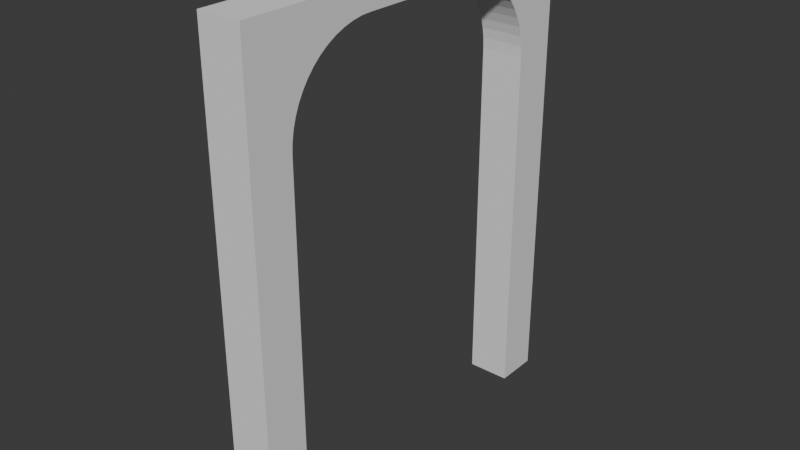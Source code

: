# Source: Arc.blend  (saved by Blender 5.1.30; exported with 4.5.12 LTS)
import bpy
from mathutils import Matrix  # noqa: F401  (used for matrix-valued properties, if any)

bpy.ops.wm.read_factory_settings(use_empty=True)
scene = bpy.context.scene
scene.name = 'Scene'

# ---- collections
col_collection = bpy.data.collections.new('Collection'); scene.collection.children.link(col_collection)

# ---- world
world_world = bpy.data.worlds.new('World'); scene.world = world_world
world_world.use_nodes = True; world_world.node_tree.nodes.clear()
_N = world_world.node_tree.nodes; _L = world_world.node_tree.links
n0 = _N.new('ShaderNodeOutputWorld'); n0.name = 'World Output'; n0.location = (200, 100)
n1 = _N.new('ShaderNodeBackground'); n1.name = 'Background'; n1.location = (-200, 100)
n1.inputs[0].default_value = (0.05088, 0.05088, 0.05088, 1.0)
_L.new(n1.outputs[0], n0.inputs[0])
n0.is_active_output = True
world_world.color = (0.05088, 0.05088, 0.05088)
world_world.sun_shadow_jitter_overblur = 0.0

# ---- meshes
me_cube_011 = bpy.data.meshes.new('Cube.011')
me_cube_011.from_pydata([(-0.04631, -1.269, -0.991), (-0.04631, 2.067, -1.005), (0.3248, -1.269, -0.991), (0.3248, 2.067, -1.005), (-0.04631, -0.8971, 0.3971), (-0.04631, -0.8971, -0.991), (-0.04631, 1.687, 0.3971), (-0.04631, 1.687, -1.005), (0.3248, 1.687, 0.3971), (0.3248, -0.8971, -0.991), (0.3248, -0.8971, 0.3971), (0.3248, 1.687, -1.005), (-0.04631, 2.067, 0.3922), (-0.04631, -1.269, 0.3981), (0.3248, -1.269, 0.3981), (0.3248, 2.067, 0.3922), (-0.04631, -1.269, 2.825), (-0.04631, -1.269, 3.077), (-0.04631, 1.802, 3.077), (-0.04631, 2.067, 3.077), (-0.04631, 2.067, 2.825), (-0.04631, 1.687, 2.1), (-0.04631, 1.682, 2.186), (-0.04631, 1.668, 2.272), (-0.04631, 1.644, 2.355), (-0.04631, 1.61, 2.435), (-0.04631, 1.568, 2.511), (-0.04631, 1.518, 2.582), (-0.04631, 1.46, 2.647), (-0.04631, 1.396, 2.705), (-0.04631, 1.325, 2.755), (-0.04631, 1.249, 2.797), (-0.04631, 1.169, 2.83), (-0.04631, 1.085, 2.854), (-0.04631, 0.9999, 2.869), (-0.04631, 0.9133, 2.873), (-0.04631, -0.1234, 2.873), (-0.04631, -0.21, 2.869), (-0.04631, -0.2955, 2.854), (-0.04631, -0.3789, 2.83), (-0.04631, -0.4591, 2.797), (-0.04631, -0.535, 2.755), (-0.04631, -0.6058, 2.705), (-0.04631, -0.6705, 2.647), (-0.04631, -0.7283, 2.582), (-0.04631, -0.7785, 2.511), (-0.04631, -0.8205, 2.435), (-0.04631, -0.8537, 2.355), (-0.04631, -0.8777, 2.272), (-0.04631, -0.8922, 2.186), (-0.04631, -0.8971, 2.1), (0.3248, 2.067, 3.077), (0.3248, 2.067, 2.825), (0.3248, 1.802, 3.077), (0.3248, -1.269, 2.825), (0.3248, -1.269, 3.077), (0.3248, -0.8971, 2.1), (0.3248, -0.8922, 2.186), (0.3248, -0.8777, 2.272), (0.3248, -0.8537, 2.355), (0.3248, -0.8205, 2.435), (0.3248, -0.7785, 2.511), (0.3248, -0.7283, 2.582), (0.3248, -0.6705, 2.647), (0.3248, -0.6058, 2.705), (0.3248, -0.535, 2.755), (0.3248, -0.4591, 2.797), (0.3248, -0.3789, 2.83), (0.3248, -0.2955, 2.854), (0.3248, -0.21, 2.869), (0.3248, -0.1234, 2.873), (0.3248, 0.9133, 2.873), (0.3248, 0.9999, 2.869), (0.3248, 1.085, 2.854), (0.3248, 1.169, 2.83), (0.3248, 1.249, 2.797), (0.3248, 1.325, 2.755), (0.3248, 1.396, 2.705), (0.3248, 1.46, 2.647), (0.3248, 1.518, 2.582), (0.3248, 1.568, 2.511), (0.3248, 1.61, 2.435), (0.3248, 1.644, 2.355), (0.3248, 1.668, 2.272), (0.3248, 1.682, 2.186), (0.3248, 1.687, 2.1), (-0.04631, 2.067, 2.095), (-0.04631, 2.067, 2.186), (-0.04631, 2.067, 2.271), (-0.04631, 2.067, 2.348), (-0.04631, 2.067, 2.453), (-0.04631, 2.067, 2.561), (-0.04631, -0.1109, 3.077), (-0.04631, 0.8649, 3.077), (-0.04631, 0.9733, 3.077), (-0.04631, 1.085, 3.077), (-0.04631, 1.223, 3.077), (-0.04631, 1.392, 3.077), (-0.04631, 1.591, 3.077), (-0.04631, -1.083, 3.077), (-0.04631, -0.9044, 3.077), (-0.04631, -0.6889, 3.077), (-0.04631, -0.4971, 3.077), (-0.04631, -0.3157, 3.077), (-0.04631, -0.2176, 3.077), (-0.04631, -1.269, 2.101), (-0.04631, -1.269, 2.181), (-0.04631, -1.269, 2.272), (-0.04631, -1.269, 2.353), (-0.04631, -1.269, 2.455), (-0.04631, -1.269, 2.577), (0.3248, -1.269, 2.101), (0.3248, -1.269, 2.181), (0.3248, -1.269, 2.272), (0.3248, -1.269, 2.353), (0.3248, -1.269, 2.455), (0.3248, -1.269, 2.577), (0.3248, -1.083, 3.077), (0.3248, -0.9044, 3.077), (0.3248, -0.6889, 3.077), (0.3248, -0.4971, 3.077), (0.3248, -0.3157, 3.077), (0.3248, -0.2176, 3.077), (0.3248, -0.1109, 3.077), (0.3248, 0.8649, 3.077), (0.3248, 0.9733, 3.077), (0.3248, 1.085, 3.077), (0.3248, 1.223, 3.077), (0.3248, 1.392, 3.077), (0.3248, 1.591, 3.077), (0.3248, 2.067, 2.095), (0.3248, 2.067, 2.186), (0.3248, 2.067, 2.271), (0.3248, 2.067, 2.348), (0.3248, 2.067, 2.453), (0.3248, 2.067, 2.561)], [], [(2, 9, 10, 14), (2, 0, 5, 9), (7, 1, 3, 11), (4, 10, 9, 5), (11, 8, 6, 7), (1, 7, 6, 12), (0, 13, 4, 5), (8, 11, 3, 15), (8, 15, 130, 85), (12, 6, 21, 86), (3, 1, 12, 15), (14, 10, 56, 111), (15, 12, 86, 130), (6, 8, 85, 21), (13, 14, 111, 105), (10, 4, 50, 56), (4, 13, 105, 50), (2, 14, 13, 0), (19, 51, 52, 20), (17, 16, 54, 55), (55, 117, 99, 17), (34, 72, 71, 35), (33, 73, 72, 34), (32, 74, 73, 33), (31, 75, 74, 32), (30, 76, 75, 31), (30, 29, 77, 76), (29, 28, 78, 77), (28, 27, 79, 78), (27, 26, 80, 79), (26, 25, 81, 80), (25, 24, 82, 81), (24, 23, 83, 82), (23, 22, 84, 83), (22, 21, 85, 84), (36, 70, 69, 37), (37, 69, 68, 38), (38, 68, 67, 39), (39, 67, 66, 40), (40, 66, 65, 41), (41, 65, 64, 42), (42, 64, 63, 43), (43, 63, 62, 44), (44, 62, 61, 45), (45, 61, 60, 46), (46, 60, 59, 47), (47, 59, 58, 48), (48, 58, 57, 49), (49, 57, 56, 50), (35, 71, 70, 36), (22, 87, 86, 21), (23, 88, 87, 22), (24, 89, 88, 23), (25, 90, 89, 24), (26, 91, 90, 25), (27, 20, 91, 26), (19, 20, 27, 28), (19, 28, 29, 18), (29, 30, 98, 18), (30, 31, 97, 98), (31, 32, 96, 97), (32, 33, 95, 96), (33, 34, 94, 95), (34, 35, 93, 94), (35, 36, 92, 93), (36, 37, 104, 92), (37, 38, 103, 104), (38, 39, 102, 103), (39, 40, 101, 102), (40, 41, 100, 101), (41, 42, 99, 100), (42, 43, 17, 99), (17, 43, 44, 16), (44, 45, 110, 16), (45, 46, 109, 110), (46, 47, 108, 109), (47, 48, 107, 108), (48, 49, 106, 107), (49, 50, 105, 106), (57, 112, 111, 56), (58, 113, 112, 57), (59, 114, 113, 58), (60, 115, 114, 59), (61, 116, 115, 60), (62, 54, 116, 61), (55, 54, 62, 63), (64, 117, 55, 63), (65, 118, 117, 64), (66, 119, 118, 65), (67, 120, 119, 66), (68, 121, 120, 67), (69, 122, 121, 68), (70, 123, 122, 69), (71, 124, 123, 70), (72, 125, 124, 71), (73, 126, 125, 72), (74, 127, 126, 73), (75, 128, 127, 74), (76, 129, 128, 75), (77, 53, 129, 76), (51, 53, 77, 78), (51, 78, 79, 52), (79, 80, 135, 52), (80, 81, 134, 135), (81, 82, 133, 134), (82, 83, 132, 133), (83, 84, 131, 132), (84, 85, 130, 131), (100, 99, 117, 118), (101, 100, 118, 119), (102, 101, 119, 120), (103, 102, 120, 121), (104, 103, 121, 122), (92, 104, 122, 123), (93, 92, 123, 124), (94, 93, 124, 125), (95, 94, 125, 126), (96, 95, 126, 127), (97, 96, 127, 128), (98, 97, 128, 129), (18, 98, 129, 53), (19, 18, 53, 51), (20, 52, 135, 91), (91, 135, 134, 90), (90, 134, 133, 89), (89, 133, 132, 88), (88, 132, 131, 87), (87, 131, 130, 86), (16, 110, 116, 54), (110, 109, 115, 116), (109, 108, 114, 115), (108, 107, 113, 114), (107, 106, 112, 113), (106, 105, 111, 112)])
_uv = me_cube_011.uv_layers.new(name='UVMap')
_uv.uv.foreach_set('vector', [0.0641, 0.7039, 0.0641, 0.6661, 0.2054, 0.6661, 0.2055, 0.7039, 0.1005, 0.938, 0.1005, 0.9758, 0.06268, 0.9758, 0.06268, 0.938, 0.06268, 0.8837, 0.1014, 0.8837, 0.1014, 0.9214, 0.06268, 0.9214, 0.008301, 0.8504, 0.04607, 0.8504, 0.04607, 0.9917, 0.008301, 0.9917, 0.04607, 0.008301, 0.04607, 0.151, 0.008301, 0.151, 0.008301, 0.008301, 0.4782, 0.008301, 0.4782, 0.04698, 0.3355, 0.04698, 0.336, 0.008301, 0.4768, 0.3478, 0.3354, 0.3478, 0.3355, 0.31, 0.4768, 0.31, 0.2054, 0.4031, 0.06268, 0.4031, 0.06268, 0.3644, 0.2049, 0.3644, 0.2054, 0.4031, 0.2049, 0.3644, 0.3782, 0.3644, 0.3787, 0.4031, 0.336, 0.008301, 0.3355, 0.04698, 0.1622, 0.04698, 0.1627, 0.008301, 0.06268, 0.7583, 0.06268, 0.7206, 0.2049, 0.7206, 0.2049, 0.7583, 0.2055, 0.7039, 0.2054, 0.6661, 0.3787, 0.6661, 0.3788, 0.7039, 0.2049, 0.7583, 0.2049, 0.7206, 0.3782, 0.7206, 0.3782, 0.7583, 0.008301, 0.151, 0.04607, 0.151, 0.04607, 0.3243, 0.008301, 0.3243, 0.2041, 0.8127, 0.2041, 0.7749, 0.3774, 0.7749, 0.3774, 0.8127, 0.04607, 0.8504, 0.008301, 0.8504, 0.008301, 0.6771, 0.04607, 0.6771, 0.3355, 0.31, 0.3354, 0.3478, 0.1621, 0.3478, 0.1622, 0.31, 0.06268, 0.7749, 0.2041, 0.7749, 0.2041, 0.8127, 0.06268, 0.8127, 0.4782, 0.7206, 0.4782, 0.7583, 0.4525, 0.7583, 0.4525, 0.7206, 0.4768, 0.8127, 0.4511, 0.8127, 0.4511, 0.7749, 0.4768, 0.7749, 0.06268, 0.8293, 0.08153, 0.8293, 0.08153, 0.8671, 0.06268, 0.8671, 0.008301, 0.4391, 0.04607, 0.4391, 0.04607, 0.448, 0.008301, 0.448, 0.008301, 0.4303, 0.04607, 0.4303, 0.04607, 0.4391, 0.008301, 0.4391, 0.008301, 0.4215, 0.04607, 0.4215, 0.04607, 0.4303, 0.008301, 0.4303, 0.008301, 0.4126, 0.04607, 0.4126, 0.04607, 0.4215, 0.008301, 0.4215, 0.008301, 0.4038, 0.04607, 0.4038, 0.04607, 0.4126, 0.008301, 0.4126, 0.008301, 0.4038, 0.008301, 0.395, 0.04607, 0.395, 0.04607, 0.4038, 0.008301, 0.395, 0.008301, 0.3861, 0.04607, 0.3861, 0.04607, 0.395, 0.008301, 0.3861, 0.008301, 0.3773, 0.04607, 0.3773, 0.04607, 0.3861, 0.008301, 0.3773, 0.008301, 0.3685, 0.04607, 0.3685, 0.04607, 0.3773, 0.008301, 0.3685, 0.008301, 0.3596, 0.04607, 0.3596, 0.04607, 0.3685, 0.008301, 0.3596, 0.008301, 0.3508, 0.04607, 0.3508, 0.04607, 0.3596, 0.008301, 0.3508, 0.008301, 0.342, 0.04607, 0.342, 0.04607, 0.3508, 0.008301, 0.342, 0.008301, 0.3331, 0.04607, 0.3331, 0.04607, 0.342, 0.008301, 0.3331, 0.008301, 0.3243, 0.04607, 0.3243, 0.04607, 0.3331, 0.008301, 0.5535, 0.04607, 0.5535, 0.04607, 0.5623, 0.008301, 0.5623, 0.008301, 0.5623, 0.04607, 0.5623, 0.04607, 0.5711, 0.008301, 0.5711, 0.008301, 0.5711, 0.04607, 0.5711, 0.04607, 0.58, 0.008301, 0.58, 0.008301, 0.58, 0.04607, 0.58, 0.04607, 0.5888, 0.008301, 0.5888, 0.008301, 0.5888, 0.04607, 0.5888, 0.04607, 0.5976, 0.008301, 0.5976, 0.008301, 0.5976, 0.04607, 0.5976, 0.04607, 0.6065, 0.008301, 0.6065, 0.008301, 0.6065, 0.04607, 0.6065, 0.04607, 0.6153, 0.008301, 0.6153, 0.008301, 0.6153, 0.04607, 0.6153, 0.04607, 0.6241, 0.008301, 0.6241, 0.008301, 0.6241, 0.04607, 0.6241, 0.04607, 0.633, 0.008301, 0.633, 0.008301, 0.633, 0.04607, 0.633, 0.04607, 0.6418, 0.008301, 0.6418, 0.008301, 0.6418, 0.04607, 0.6418, 0.04607, 0.6506, 0.008301, 0.6506, 0.008301, 0.6506, 0.04607, 0.6506, 0.04607, 0.6594, 0.008301, 0.6594, 0.008301, 0.6594, 0.04607, 0.6594, 0.04607, 0.6683, 0.008301, 0.6683, 0.008301, 0.6683, 0.04607, 0.6683, 0.04607, 0.6771, 0.008301, 0.6771, 0.008301, 0.448, 0.04607, 0.448, 0.04607, 0.5535, 0.008301, 0.5535, 0.1534, 0.04748, 0.1534, 0.008301, 0.1627, 0.008301, 0.1622, 0.04698, 0.1447, 0.04896, 0.1448, 0.008301, 0.1534, 0.008301, 0.1534, 0.04748, 0.1362, 0.0514, 0.1369, 0.008301, 0.1448, 0.008301, 0.1447, 0.04896, 0.128, 0.05478, 0.1262, 0.008301, 0.1369, 0.008301, 0.1362, 0.0514, 0.1203, 0.05906, 0.1152, 0.008301, 0.1262, 0.008301, 0.128, 0.05478, 0.1131, 0.06417, 0.08838, 0.008301, 0.1152, 0.008301, 0.1203, 0.05906, 0.06268, 0.008301, 0.08838, 0.008301, 0.1131, 0.06417, 0.1065, 0.07005, 0.06268, 0.008301, 0.1065, 0.07005, 0.1006, 0.07664, 0.06268, 0.03523, 0.1006, 0.07664, 0.09552, 0.08384, 0.06268, 0.05679, 0.06268, 0.03523, 0.09552, 0.08384, 0.09124, 0.09157, 0.06268, 0.07698, 0.06268, 0.05679, 0.09124, 0.09157, 0.08786, 0.09973, 0.06268, 0.09426, 0.06268, 0.07698, 0.08786, 0.09973, 0.08542, 0.1082, 0.06268, 0.1083, 0.06268, 0.09426, 0.08542, 0.1082, 0.08394, 0.1169, 0.06268, 0.1196, 0.06268, 0.1083, 0.08394, 0.1169, 0.08345, 0.1257, 0.06268, 0.1307, 0.06268, 0.1196, 0.08345, 0.1257, 0.08345, 0.2313, 0.06268, 0.23, 0.06268, 0.1307, 0.08345, 0.2313, 0.08394, 0.2401, 0.06268, 0.2408, 0.06268, 0.23, 0.08394, 0.2401, 0.08542, 0.2488, 0.06268, 0.2508, 0.06268, 0.2408, 0.08542, 0.2488, 0.08786, 0.2573, 0.06268, 0.2693, 0.06268, 0.2508, 0.08786, 0.2573, 0.09124, 0.2654, 0.06268, 0.2888, 0.06268, 0.2693, 0.09124, 0.2654, 0.09552, 0.2732, 0.06268, 0.3108, 0.06268, 0.2888, 0.09552, 0.2732, 0.1006, 0.2804, 0.06268, 0.329, 0.06268, 0.3108, 0.1006, 0.2804, 0.1065, 0.2869, 0.06268, 0.3478, 0.06268, 0.329, 0.06268, 0.3478, 0.1065, 0.2869, 0.1131, 0.2928, 0.08838, 0.3478, 0.1131, 0.2928, 0.1203, 0.2979, 0.1136, 0.3478, 0.08838, 0.3478, 0.1203, 0.2979, 0.128, 0.3022, 0.126, 0.3478, 0.1136, 0.3478, 0.128, 0.3022, 0.1362, 0.3056, 0.1364, 0.3478, 0.126, 0.3478, 0.1362, 0.3056, 0.1447, 0.308, 0.1446, 0.3478, 0.1364, 0.3478, 0.1447, 0.308, 0.1534, 0.3095, 0.1539, 0.3478, 0.1446, 0.3478, 0.1534, 0.3095, 0.1622, 0.31, 0.1621, 0.3478, 0.1539, 0.3478, 0.3875, 0.6656, 0.387, 0.7039, 0.3788, 0.7039, 0.3787, 0.6661, 0.3962, 0.6642, 0.3963, 0.7039, 0.387, 0.7039, 0.3875, 0.6656, 0.4047, 0.6617, 0.4045, 0.7039, 0.3963, 0.7039, 0.3962, 0.6642, 0.4129, 0.6583, 0.4149, 0.7039, 0.4045, 0.7039, 0.4047, 0.6617, 0.4206, 0.6541, 0.4273, 0.7039, 0.4149, 0.7039, 0.4129, 0.6583, 0.4278, 0.6489, 0.4525, 0.7039, 0.4273, 0.7039, 0.4206, 0.6541, 0.4782, 0.7039, 0.4525, 0.7039, 0.4278, 0.6489, 0.4344, 0.6431, 0.4403, 0.6365, 0.4782, 0.6851, 0.4782, 0.7039, 0.4344, 0.6431, 0.4454, 0.6293, 0.4782, 0.6669, 0.4782, 0.6851, 0.4403, 0.6365, 0.4496, 0.6215, 0.4782, 0.6449, 0.4782, 0.6669, 0.4454, 0.6293, 0.453, 0.6134, 0.4782, 0.6254, 0.4782, 0.6449, 0.4496, 0.6215, 0.4555, 0.6049, 0.4782, 0.607, 0.4782, 0.6254, 0.453, 0.6134, 0.4569, 0.5962, 0.4782, 0.597, 0.4782, 0.607, 0.4555, 0.6049, 0.4574, 0.5874, 0.4782, 0.5861, 0.4782, 0.597, 0.4569, 0.5962, 0.4574, 0.4819, 0.4782, 0.4868, 0.4782, 0.5861, 0.4574, 0.5874, 0.4569, 0.473, 0.4782, 0.4758, 0.4782, 0.4868, 0.4574, 0.4819, 0.4555, 0.4643, 0.4782, 0.4644, 0.4782, 0.4758, 0.4569, 0.473, 0.453, 0.4559, 0.4782, 0.4504, 0.4782, 0.4644, 0.4555, 0.4643, 0.4496, 0.4477, 0.4782, 0.4331, 0.4782, 0.4504, 0.453, 0.4559, 0.4454, 0.44, 0.4782, 0.4129, 0.4782, 0.4331, 0.4496, 0.4477, 0.4403, 0.4328, 0.4782, 0.3914, 0.4782, 0.4129, 0.4454, 0.44, 0.4782, 0.3644, 0.4782, 0.3914, 0.4403, 0.4328, 0.4344, 0.4262, 0.4782, 0.3644, 0.4344, 0.4262, 0.4278, 0.4203, 0.4525, 0.3644, 0.4278, 0.4203, 0.4206, 0.4152, 0.4256, 0.3644, 0.4525, 0.3644, 0.4206, 0.4152, 0.4129, 0.4109, 0.4147, 0.3644, 0.4256, 0.3644, 0.4129, 0.4109, 0.4047, 0.4075, 0.404, 0.3644, 0.4147, 0.3644, 0.4047, 0.4075, 0.3962, 0.4051, 0.3961, 0.3644, 0.404, 0.3644, 0.3962, 0.4051, 0.3875, 0.4036, 0.3875, 0.3644, 0.3961, 0.3644, 0.3875, 0.4036, 0.3787, 0.4031, 0.3782, 0.3644, 0.3875, 0.3644, 0.09974, 0.8671, 0.08153, 0.8671, 0.08153, 0.8293, 0.09974, 0.8293, 0.1217, 0.8671, 0.09974, 0.8671, 0.09974, 0.8293, 0.1217, 0.8293, 0.1412, 0.8671, 0.1217, 0.8671, 0.1217, 0.8293, 0.1412, 0.8293, 0.1597, 0.8671, 0.1412, 0.8671, 0.1412, 0.8293, 0.1597, 0.8293, 0.1697, 0.8671, 0.1597, 0.8671, 0.1597, 0.8293, 0.1697, 0.8293, 0.1805, 0.8671, 0.1697, 0.8671, 0.1697, 0.8293, 0.1805, 0.8293, 0.2798, 0.8671, 0.1805, 0.8671, 0.1805, 0.8293, 0.2798, 0.8293, 0.2909, 0.8671, 0.2798, 0.8671, 0.2798, 0.8293, 0.2909, 0.8293, 0.3022, 0.8671, 0.2909, 0.8671, 0.2909, 0.8293, 0.3022, 0.8293, 0.3162, 0.8671, 0.3022, 0.8671, 0.3022, 0.8293, 0.3162, 0.8293, 0.3335, 0.8671, 0.3162, 0.8671, 0.3162, 0.8293, 0.3335, 0.8293, 0.3537, 0.8671, 0.3335, 0.8671, 0.3335, 0.8293, 0.3537, 0.8293, 0.3753, 0.8671, 0.3537, 0.8671, 0.3537, 0.8293, 0.3753, 0.8293, 0.4022, 0.8671, 0.3753, 0.8671, 0.3753, 0.8293, 0.4022, 0.8293, 0.4525, 0.7206, 0.4525, 0.7583, 0.4256, 0.7583, 0.4256, 0.7206, 0.4256, 0.7206, 0.4256, 0.7583, 0.4147, 0.7583, 0.4147, 0.7206, 0.4147, 0.7206, 0.4147, 0.7583, 0.404, 0.7583, 0.404, 0.7206, 0.404, 0.7206, 0.404, 0.7583, 0.3961, 0.7583, 0.3961, 0.7206, 0.3961, 0.7206, 0.3961, 0.7583, 0.3875, 0.7583, 0.3875, 0.7206, 0.3875, 0.7206, 0.3875, 0.7583, 0.3782, 0.7583, 0.3782, 0.7206, 0.4511, 0.8127, 0.4259, 0.8127, 0.4259, 0.7749, 0.4511, 0.7749, 0.4259, 0.8127, 0.4134, 0.8127, 0.4134, 0.7749, 0.4259, 0.7749, 0.4134, 0.8127, 0.4031, 0.8127, 0.4031, 0.7749, 0.4134, 0.7749, 0.4031, 0.8127, 0.3948, 0.8127, 0.3948, 0.7749, 0.4031, 0.7749, 0.3948, 0.8127, 0.3855, 0.8127, 0.3855, 0.7749, 0.3948, 0.7749, 0.3855, 0.8127, 0.3774, 0.8127, 0.3774, 0.7749, 0.3855, 0.7749])
me_cube_011.materials.append(None)
me_cube_011.update()

# ---- objects
ob_arc_to_room = bpy.data.objects.new('Arc-To-Room', me_cube_011)

# ---- transforms, parenting, visibility, modifiers, constraints
ob_arc_to_room.location = (0.0, 0.0, 0.0)

# ---- collection membership
col_collection.objects.link(ob_arc_to_room)

# ---- scene / render settings (as saved in the file)
scene.frame_start = 1; scene.frame_end = 250; scene.frame_set(1)
scene.render.engine = 'BLENDER_EEVEE_NEXT'
scene.render.bake_bias = 0.0
scene.render.bake_samples = 0
scene.cycles.sampling_pattern = 'TABULATED_SOBOL'
scene.eevee.use_volume_custom_range = False
bpy.context.view_layer.update()

# ---- added for rendering (the .blend has no active camera and no usable light): camera, sun
cam_auto = bpy.data.cameras.new('AutoCamera')
cam_auto.lens = 50.0
cam_auto.sensor_width = 36.0
cam_auto.clip_end = 1000.0
ob_auto_camera = bpy.data.objects.new('AutoCamera', cam_auto)
scene.collection.objects.link(ob_auto_camera)
ob_auto_camera.location = (5.02894, -5.46844, 4.94799)
ob_auto_camera.rotation_euler = (1.09748, -7.21219e-08, 0.694738)
scene.camera = ob_auto_camera
light_auto_sun = bpy.data.lights.new('AutoSun', 'SUN')
light_auto_sun.energy = 3.0
light_auto_sun.angle = 0.0523599
ob_auto_sun = bpy.data.objects.new('AutoSun', light_auto_sun)
scene.collection.objects.link(ob_auto_sun)
ob_auto_sun.rotation_euler = (0.872665, 0.174533, 0.523599)
bpy.context.view_layer.update()

